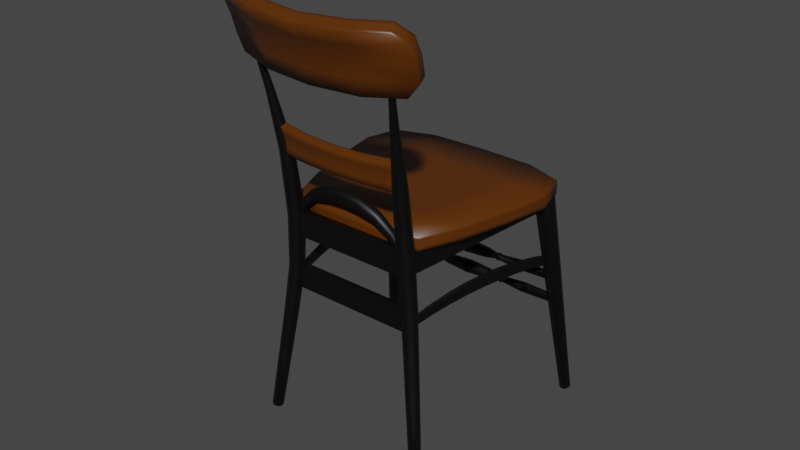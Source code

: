 # Source: CaffeChair.blend  (saved by Blender 2.91.10; exported with 4.5.12 LTS)
import bpy
from mathutils import Matrix  # noqa: F401  (used for matrix-valued properties, if any)

bpy.ops.wm.read_factory_settings(use_empty=True)
scene = bpy.context.scene
scene.name = 'Scene'

# ---- collections
col_chair = bpy.data.collections.new('Chair'); scene.collection.children.link(col_chair)

# ---- materials (node trees are filled in below, after node groups)
mat_wood = bpy.data.materials.new('Wood')
mat_wood.alpha_threshold = 0.0
mat_wood.use_transparent_shadow = False
mat_wood.line_color = (0.0, 0.0, 0.0, 1.0)
mat_black = bpy.data.materials.new('Black')
mat_black.use_transparent_shadow = False

# ---- node groups
ng_auto_smooth = bpy.data.node_groups.new('Auto Smooth', 'GeometryNodeTree')
_s = ng_auto_smooth.interface.new_socket(name='Geometry', in_out='OUTPUT', socket_type='NodeSocketGeometry')
_s = ng_auto_smooth.interface.new_socket(name='Geometry', in_out='INPUT', socket_type='NodeSocketGeometry')
_s = ng_auto_smooth.interface.new_socket(name='Angle', in_out='INPUT', socket_type='NodeSocketFloat')
_s.subtype = 'ANGLE'
_s.min_value = 0.0
_s.max_value = 3.142
ng_auto_smooth.is_modifier = True
_N = ng_auto_smooth.nodes; _L = ng_auto_smooth.links
n0 = _N.new('NodeGroupOutput'); n0.name = 'Group Output'; n0.location = (480, -100)
n1 = _N.new('NodeGroupInput'); n1.name = 'Group Input'; n1.location = (-420, -300)
n2 = _N.new('NodeGroupInput'); n2.name = 'Group Input.001'; n2.location = (-60, -100)
n3 = _N.new('GeometryNodeSetShadeSmooth'); n3.name = 'Set Shade Smooth'; n3.location = (120, -100)
n3.domain = 'EDGE'
n4 = _N.new('GeometryNodeSetShadeSmooth'); n4.name = 'Set Shade Smooth.001'; n4.location = (300, -100)
n5 = _N.new('GeometryNodeInputMeshEdgeAngle'); n5.name = 'Edge Angle'; n5.location = (-420, -220)
n6 = _N.new('GeometryNodeInputEdgeSmooth'); n6.name = 'Is Edge Smooth'; n6.location = (-60, -160)
n7 = _N.new('GeometryNodeInputShadeSmooth'); n7.name = 'Is Face Smooth'; n7.location = (-240, -340)
n8 = _N.new('FunctionNodeBooleanMath'); n8.name = 'Boolean Math'; n8.location = (-60, -220)
n9 = _N.new('FunctionNodeCompare'); n9.name = 'Compare'; n9.location = (-240, -180)
n9.operation = 'LESS_EQUAL'
_L.new(n5.outputs[0], n9.inputs[0])
_L.new(n4.outputs[0], n0.inputs[0])
_L.new(n1.outputs[1], n9.inputs[1])
_L.new(n9.outputs[0], n8.inputs[0])
_L.new(n7.outputs[0], n8.inputs[1])
_L.new(n2.outputs[0], n3.inputs[0])
_L.new(n6.outputs[0], n3.inputs[1])
_L.new(n3.outputs[0], n4.inputs[0])
_L.new(n8.outputs[0], n3.inputs[2])
n0.is_active_output = True

# ---- material node trees
mat_wood.use_nodes = True; mat_wood.node_tree.nodes.clear()
_N = mat_wood.node_tree.nodes; _L = mat_wood.node_tree.links
n0 = _N.new('ShaderNodeOutputMaterial'); n0.name = 'Material Output'; n0.location = (300, 300)
n1 = _N.new('ShaderNodeBsdfPrincipled'); n1.name = 'Principled BSDF'; n1.location = (10, 300)
n1.distribution = 'GGX'
n1.subsurface_method = 'BURLEY'
n1.inputs[0].default_value = (0.09995, 0.02742, 0.0, 1.0)
n1.inputs[2].default_value = 0.4
n1.inputs[3].default_value = 1.45
n1.inputs[27].default_value = (0.0, 0.0, 0.0, 1.0)
n1.inputs[28].default_value = 1.0
_L.new(n1.outputs[0], n0.inputs[0])
n0.is_active_output = True
mat_black.use_nodes = True; mat_black.node_tree.nodes.clear()
_N = mat_black.node_tree.nodes; _L = mat_black.node_tree.links
n0 = _N.new('ShaderNodeBsdfPrincipled'); n0.name = 'Principled BSDF'; n0.location = (10, 300)
n0.distribution = 'GGX'
n0.subsurface_method = 'BURLEY'
n0.inputs[0].default_value = (0.0, 0.0, 0.0, 1.0)
n0.inputs[3].default_value = 1.45
n0.inputs[27].default_value = (0.0, 0.0, 0.0, 1.0)
n0.inputs[28].default_value = 1.0
n1 = _N.new('ShaderNodeOutputMaterial'); n1.name = 'Material Output'; n1.location = (300, 300)
_L.new(n0.outputs[0], n1.inputs[0])
n1.is_active_output = True

# ---- world
world_world = bpy.data.worlds.new('World'); scene.world = world_world
world_world.use_nodes = True; world_world.node_tree.nodes.clear()
_N = world_world.node_tree.nodes; _L = world_world.node_tree.links
n0 = _N.new('ShaderNodeOutputWorld'); n0.name = 'World Output'; n0.location = (300, 300)
n1 = _N.new('ShaderNodeBackground'); n1.name = 'Background'; n1.location = (10, 300)
n1.inputs[0].default_value = (0.05088, 0.05088, 0.05088, 1.0)
_L.new(n1.outputs[0], n0.inputs[0])
n0.is_active_output = True
world_world.color = (0.05088, 0.05088, 0.05088)
world_world.use_sun_shadow = False
world_world.sun_shadow_jitter_overblur = 0.0

# ---- meshes
me_cube_002 = bpy.data.meshes.new('Cube.002')
me_cube_002.from_pydata([(-0.7529, -1.0, -0.06992), (-0.7529, -1.0, 0.06992), (-1.249, 1.0, -0.06992), (-1.249, 1.0, 0.06992), (0.7529, -1.0, -0.06992), (0.7529, -1.0, 0.06992), (1.249, 1.0, -0.06992), (1.249, 1.0, 0.06992)], [], [(0, 1, 3, 2), (2, 3, 7, 6), (6, 7, 5, 4), (4, 5, 1, 0), (2, 6, 4, 0), (7, 3, 1, 5)])
me_cube_002.polygons.foreach_set('use_smooth', [True] * 6)
_k = {(0, 2): 1.0, (0, 1): 0.44706, (1, 3): 1.0, (2, 3): 0.31765, (2, 6): 1.0, (3, 7): 1.0, (6, 7): 0.31765, (4, 6): 1.0, (5, 7): 1.0, (4, 5): 0.44706, (0, 4): 1.0, (1, 5): 1.0}
me_cube_002.attributes.new('crease_edge', 'FLOAT', 'EDGE').data.foreach_set('value', [_k.get((min(e.vertices), max(e.vertices)), 0.0) for e in me_cube_002.edges])
_uv = me_cube_002.uv_layers.new(name='UVMap')
_uv.uv.foreach_set('vector', [0.375, 0.0, 0.625, 0.0, 0.625, 0.25, 0.375, 0.25, 0.375, 0.25, 0.625, 0.25, 0.625, 0.5, 0.375, 0.5, 0.375, 0.5, 0.625, 0.5, 0.625, 0.75, 0.375, 0.75, 0.375, 0.75, 0.625, 0.75, 0.625, 1.0, 0.375, 1.0, 0.125, 0.5, 0.375, 0.5, 0.375, 0.75, 0.125, 0.75, 0.625, 0.5, 0.875, 0.5, 0.875, 0.75, 0.625, 0.75])
me_cube_002.materials.append(mat_wood)
me_cube_002.use_remesh_fix_poles = True
me_cube_002.use_remesh_preserve_attributes = False
me_cube_002.use_mirror_vertex_groups = False
me_cube_002.update()
me_cylinder = bpy.data.meshes.new('Cylinder')
me_cylinder.from_pydata([(-1.123e-07, 0.05762, -1.169), (-1.066e-07, 0.1057, 1.169), (0.04075, 0.04075, -1.169), (0.07476, 0.07476, 1.169), (0.05762, 1.113e-09, -1.169), (0.1057, 2.042e-09, 1.169), (0.04075, -0.04075, -1.169), (0.07476, -0.07476, 1.169), (-1.174e-07, -0.05762, -1.169), (-1.158e-07, -0.1057, 1.169), (-0.04075, -0.04075, -1.169), (-0.07476, -0.07476, 1.169), (-0.05762, 4.319e-09, -1.169), (-0.1057, 7.924e-09, 1.169), (-0.04075, 0.04075, -1.169), (-0.07476, 0.07476, 1.169)], [], [(0, 1, 3, 2), (2, 3, 5, 4), (4, 5, 7, 6), (6, 7, 9, 8), (8, 9, 11, 10), (10, 11, 13, 12), (12, 13, 15, 14), (14, 15, 1, 0), (0, 2, 4, 6, 8, 10, 12, 14)])
me_cylinder.polygons.foreach_set('use_smooth', [True] * 9)
_uv = me_cylinder.uv_layers.new(name='UVMap')
_uv.uv.foreach_set('vector', [1.0, 0.5, 1.0, 1.0, 0.875, 1.0, 0.875, 0.5, 0.875, 0.5, 0.875, 1.0, 0.75, 1.0, 0.75, 0.5, 0.75, 0.5, 0.75, 1.0, 0.625, 1.0, 0.625, 0.5, 0.625, 0.5, 0.625, 1.0, 0.5, 1.0, 0.5, 0.5, 0.5, 0.5, 0.5, 1.0, 0.375, 1.0, 0.375, 0.5, 0.375, 0.5, 0.375, 1.0, 0.25, 1.0, 0.25, 0.5, 0.25, 0.5, 0.25, 1.0, 0.125, 1.0, 0.125, 0.5, 0.125, 0.5, 0.125, 1.0, 0.0, 1.0, 0.0, 0.5, 0.75, 0.49, 0.9197, 0.4197, 0.99, 0.25, 0.9197, 0.08029, 0.75, 0.01, 0.5803, 0.08029, 0.51, 0.25, 0.5803, 0.4197])
me_cylinder.materials.append(mat_black)
me_cylinder.use_remesh_fix_poles = True
me_cylinder.use_remesh_preserve_attributes = False
me_cylinder.use_mirror_vertex_groups = False
me_cylinder.update()
me_cylinder_001 = bpy.data.meshes.new('Cylinder.001')
me_cylinder_001.from_pydata([(-0.8699, 0.05084, -1.942e-08), (-3.725e-08, 0.08454, 1.277e-08), (-0.8699, 0.03595, -0.03127), (4.47e-08, 0.05978, -0.052), (-0.8699, 5.96e-08, -0.04423), (4.103e-08, 7.365e-08, -0.07355), (-0.8699, -0.03595, -0.03127), (4.098e-08, -0.05978, -0.052), (-0.8699, -0.05084, -1.555e-08), (-3.725e-08, -0.08454, 1.92e-08), (-0.8699, -0.03595, 0.03127), (-1.155e-07, -0.05978, 0.052), (-0.8699, 1.788e-07, 0.04423), (-1.505e-07, 7.835e-08, 0.07355), (-0.8699, 0.03595, 0.03127), (-1.118e-07, 0.05978, 0.052), (-0.2173, 0.06328, 1.525e-09), (-0.2173, 0.04475, -0.03893), (-0.2173, 8.941e-08, -0.05505), (-0.2173, -0.04475, -0.03893), (-0.2173, -0.06328, 6.337e-09), (-0.2173, -0.04475, 0.03893), (-0.2173, 8.941e-08, 0.05505), (-0.2173, 0.04475, 0.03893), (-0.3266, 0.02533, -0.02204), (-0.3266, 5.96e-08, -0.03117), (-0.3266, -0.02533, -0.02204), (-0.3266, -0.03583, 1.463e-09), (-0.3266, -0.02533, 0.02204), (-0.3266, 5.96e-08, 0.03117), (-0.3266, 0.02533, 0.02204), (-0.3266, 0.03583, -1.261e-09), (-0.3492, 0.03688, -0.03208), (-0.3703, 0.02634, -0.02291), (-0.3492, 5.96e-08, -0.04537), (-0.3703, 2.98e-08, -0.0324), (-0.3492, -0.03688, -0.03208), (-0.3703, -0.02634, -0.02291), (-0.3492, -0.05215, -1.199e-09), (-0.3703, -0.03725, -2.962e-09), (-0.3492, -0.03688, 0.03208), (-0.3703, -0.02634, 0.02291), (-0.3492, 5.96e-08, 0.04537), (-0.3703, 5.96e-08, 0.0324), (-0.3492, 0.03688, 0.03208), (-0.3703, 0.02634, 0.02291), (-0.3703, 0.03725, -5.795e-09), (-0.3492, 0.05215, -5.165e-09), (-0.5805, 0.04425, -0.0385), (-0.5805, 5.96e-08, -0.05444), (-0.5805, -0.04425, -0.0385), (-0.5805, -0.06258, -6.692e-09), (-0.5805, -0.04425, 0.0385), (-0.5805, 5.96e-08, 0.05444), (-0.5805, 0.04425, 0.0385), (-0.5805, 0.06258, -1.145e-08)], [], [(16, 1, 3, 17), (17, 3, 5, 18), (18, 5, 7, 19), (19, 7, 9, 20), (20, 9, 11, 21), (21, 11, 13, 22), (22, 13, 15, 23), (23, 15, 1, 16), (30, 23, 16, 31), (29, 22, 23, 30), (28, 21, 22, 29), (27, 20, 21, 28), (26, 19, 20, 27), (25, 18, 19, 26), (24, 17, 18, 25), (31, 16, 17, 24), (47, 31, 24, 32), (32, 24, 25, 34), (34, 25, 26, 36), (36, 26, 27, 38), (38, 27, 28, 40), (40, 28, 29, 42), (42, 29, 30, 44), (44, 30, 31, 47), (12, 53, 54, 14), (54, 45, 46, 55), (45, 44, 47, 46), (10, 52, 53, 12), (53, 43, 45, 54), (43, 42, 44, 45), (8, 51, 52, 10), (52, 41, 43, 53), (41, 40, 42, 43), (6, 50, 51, 8), (51, 39, 41, 52), (39, 38, 40, 41), (4, 49, 50, 6), (50, 37, 39, 51), (37, 36, 38, 39), (2, 48, 49, 4), (49, 35, 37, 50), (35, 34, 36, 37), (0, 55, 48, 2), (48, 33, 35, 49), (33, 32, 34, 35), (55, 46, 33, 48), (46, 47, 32, 33), (14, 54, 55, 0)])
me_cylinder_001.polygons.foreach_set('use_smooth', [True] * 48)
_uv = me_cylinder_001.uv_layers.new(name='UVMap')
_uv.uv.foreach_set('vector', [1.0, 0.8843, 1.0, 1.0, 0.875, 1.0, 0.875, 0.8843, 0.875, 0.8843, 0.875, 1.0, 0.75, 1.0, 0.75, 0.8843, 0.75, 0.8843, 0.75, 1.0, 0.625, 1.0, 0.625, 0.8843, 0.625, 0.8843, 0.625, 1.0, 0.5, 1.0, 0.5, 0.8843, 0.5, 0.8843, 0.5, 1.0, 0.375, 1.0, 0.375, 0.8843, 0.375, 0.8843, 0.375, 1.0, 0.25, 1.0, 0.25, 0.8843, 0.25, 0.8843, 0.25, 1.0, 0.125, 1.0, 0.125, 0.8843, 0.125, 0.8843, 0.125, 1.0, 0.0, 1.0, 0.0, 0.8843, 0.125, 0.7847, 0.125, 0.8843, 0.0, 0.8843, 0.0, 0.7847, 0.25, 0.7847, 0.25, 0.8843, 0.125, 0.8843, 0.125, 0.7847, 0.375, 0.7847, 0.375, 0.8843, 0.25, 0.8843, 0.25, 0.7847, 0.5, 0.7847, 0.5, 0.8843, 0.375, 0.8843, 0.375, 0.7847, 0.625, 0.7847, 0.625, 0.8843, 0.5, 0.8843, 0.5, 0.7847, 0.75, 0.7847, 0.75, 0.8843, 0.625, 0.8843, 0.625, 0.7847, 0.875, 0.7847, 0.875, 0.8843, 0.75, 0.8843, 0.75, 0.7847, 1.0, 0.7847, 1.0, 0.8843, 0.875, 0.8843, 0.875, 0.7847, 1.0, 0.7135, 1.0, 0.7847, 0.875, 0.7847, 0.875, 0.7135, 0.875, 0.7135, 0.875, 0.7847, 0.75, 0.7847, 0.75, 0.7135, 0.75, 0.7135, 0.75, 0.7847, 0.625, 0.7847, 0.625, 0.7135, 0.625, 0.7135, 0.625, 0.7847, 0.5, 0.7847, 0.5, 0.7135, 0.5, 0.7135, 0.5, 0.7847, 0.375, 0.7847, 0.375, 0.7135, 0.375, 0.7135, 0.375, 0.7847, 0.25, 0.7847, 0.25, 0.7135, 0.25, 0.7135, 0.25, 0.7847, 0.125, 0.7847, 0.125, 0.7135, 0.125, 0.7135, 0.125, 0.7847, 0.0, 0.7847, 0.0, 0.7135, 0.25, 0.5, 0.25, 0.6103, 0.125, 0.6103, 0.125, 0.5, 0.125, 0.6103, 0.125, 0.6423, 0.0, 0.6423, 0.0, 0.6103, 0.125, 0.6423, 0.125, 0.7135, 0.0, 0.7135, 0.0, 0.6423, 0.375, 0.5, 0.375, 0.6103, 0.25, 0.6103, 0.25, 0.5, 0.25, 0.6103, 0.25, 0.6423, 0.125, 0.6423, 0.125, 0.6103, 0.25, 0.6423, 0.25, 0.7135, 0.125, 0.7135, 0.125, 0.6423, 0.5, 0.5, 0.5, 0.6103, 0.375, 0.6103, 0.375, 0.5, 0.375, 0.6103, 0.375, 0.6423, 0.25, 0.6423, 0.25, 0.6103, 0.375, 0.6423, 0.375, 0.7135, 0.25, 0.7135, 0.25, 0.6423, 0.625, 0.5, 0.625, 0.6103, 0.5, 0.6103, 0.5, 0.5, 0.5, 0.6103, 0.5, 0.6423, 0.375, 0.6423, 0.375, 0.6103, 0.5, 0.6423, 0.5, 0.7135, 0.375, 0.7135, 0.375, 0.6423, 0.75, 0.5, 0.75, 0.6103, 0.625, 0.6103, 0.625, 0.5, 0.625, 0.6103, 0.625, 0.6423, 0.5, 0.6423, 0.5, 0.6103, 0.625, 0.6423, 0.625, 0.7135, 0.5, 0.7135, 0.5, 0.6423, 0.875, 0.5, 0.875, 0.6103, 0.75, 0.6103, 0.75, 0.5, 0.75, 0.6103, 0.75, 0.6423, 0.625, 0.6423, 0.625, 0.6103, 0.75, 0.6423, 0.75, 0.7135, 0.625, 0.7135, 0.625, 0.6423, 1.0, 0.5, 1.0, 0.6103, 0.875, 0.6103, 0.875, 0.5, 0.875, 0.6103, 0.875, 0.6423, 0.75, 0.6423, 0.75, 0.6103, 0.875, 0.6423, 0.875, 0.7135, 0.75, 0.7135, 0.75, 0.6423, 1.0, 0.6103, 1.0, 0.6423, 0.875, 0.6423, 0.875, 0.6103, 1.0, 0.6423, 1.0, 0.7135, 0.875, 0.7135, 0.875, 0.6423, 0.125, 0.5, 0.125, 0.6103, 0.0, 0.6103, 0.0, 0.5])
me_cylinder_001.materials.append(mat_black)
me_cylinder_001.use_remesh_fix_poles = True
me_cylinder_001.use_remesh_preserve_attributes = False
me_cylinder_001.use_mirror_vertex_groups = False
me_cylinder_001.update()
me_cube_003 = bpy.data.meshes.new('Cube.003')
me_cube_003.from_pydata([(-1.028, -0.06305, -0.3191), (-1.028, -0.06305, 0.3191), (-1.028, 0.06305, -0.3191), (-1.028, 0.06305, 0.3191), (1.028, -0.06305, -0.3191), (1.028, -0.06305, 0.3191), (1.028, 0.06305, -0.3191), (1.028, 0.06305, 0.3191)], [], [(0, 1, 3, 2), (2, 3, 7, 6), (6, 7, 5, 4), (4, 5, 1, 0), (2, 6, 4, 0), (7, 3, 1, 5)])
me_cube_003.polygons.foreach_set('use_smooth', [True] * 6)
_k = {(0, 2): 0.39608, (0, 1): 1.0, (1, 3): 0.39608, (2, 3): 1.0, (2, 6): 1.0, (3, 7): 1.0, (6, 7): 1.0, (4, 6): 0.39608, (5, 7): 0.39608, (4, 5): 1.0, (0, 4): 1.0, (1, 5): 1.0}
me_cube_003.attributes.new('crease_edge', 'FLOAT', 'EDGE').data.foreach_set('value', [_k.get((min(e.vertices), max(e.vertices)), 0.0) for e in me_cube_003.edges])
_uv = me_cube_003.uv_layers.new(name='UVMap')
_uv.uv.foreach_set('vector', [0.375, 0.0, 0.625, 0.0, 0.625, 0.25, 0.375, 0.25, 0.375, 0.25, 0.625, 0.25, 0.625, 0.5, 0.375, 0.5, 0.375, 0.5, 0.625, 0.5, 0.625, 0.75, 0.375, 0.75, 0.375, 0.75, 0.625, 0.75, 0.625, 1.0, 0.375, 1.0, 0.125, 0.5, 0.375, 0.5, 0.375, 0.75, 0.125, 0.75, 0.625, 0.5, 0.875, 0.5, 0.875, 0.75, 0.625, 0.75])
me_cube_003.materials.append(mat_wood)
me_cube_003.use_remesh_fix_poles = True
me_cube_003.use_remesh_preserve_attributes = False
me_cube_003.use_mirror_vertex_groups = False
me_cube_003.update()
me_cylinder_002 = bpy.data.meshes.new('Cylinder.002')
me_cylinder_002.from_pydata([(-1.112e-07, 0.05762, -1.169), (-2.359e-07, 0.095, 2.679), (0.04075, 0.04075, -1.169), (0.02019, 0.08664, 2.679), (0.05762, 1.649e-09, -1.169), (0.02855, 0.06645, 2.679), (0.04075, -0.04075, -1.169), (0.02019, 0.04626, 2.679), (-1.186e-07, -0.05762, -1.169), (-2.404e-07, 0.0379, 2.679), (-0.04075, -0.04075, -1.169), (-0.02019, 0.04626, 2.679), (-0.05762, 3.782e-09, -1.169), (-0.02855, 0.06645, 2.679), (-0.04075, 0.04075, -1.169), (-0.02019, 0.08664, 2.679), (-1.199e-07, 0.06449, -0.6196), (-1.287e-07, 0.07137, -0.06986), (-1.375e-07, 0.07824, 0.4799), (-1.462e-07, 0.08511, 1.03), (-1.773e-07, 0.09322, 1.733), (-2.187e-07, 0.09548, 2.341), (0.02833, 0.08375, 2.341), (0.04972, 0.07263, 1.733), (0.06018, 0.06018, 1.03), (0.05532, 0.05532, 0.4799), (0.05046, 0.05046, -0.06986), (0.0456, 0.0456, -0.6196), (0.04006, 0.05542, 2.341), (0.07034, 0.02289, 1.733), (0.08511, -5.832e-08, 1.03), (0.07824, -4.333e-08, 0.4799), (0.07137, -2.834e-08, -0.06986), (0.06449, -1.334e-08, -0.6196), (0.02832, 0.0271, 2.341), (0.04978, -0.02693, 1.732), (0.06018, -0.06018, 1.03), (0.05532, -0.05532, 0.4799), (0.05046, -0.05046, -0.06986), (0.0456, -0.0456, -0.6196), (-2.245e-07, 0.01537, 2.341), (-1.864e-07, -0.04757, 1.732), (-1.571e-07, -0.08511, 1.03), (-1.475e-07, -0.07824, 0.4799), (-1.379e-07, -0.07137, -0.06986), (-1.282e-07, -0.06449, -0.6196), (-0.02832, 0.0271, 2.341), (-0.04978, -0.02693, 1.732), (-0.06018, -0.06018, 1.03), (-0.05532, -0.05532, 0.4799), (-0.05046, -0.05046, -0.06986), (-0.0456, -0.0456, -0.6196), (-0.04006, 0.05542, 2.341), (-0.07034, 0.02289, 1.733), (-0.08511, -5.517e-08, 1.03), (-0.07824, -4.043e-08, 0.4799), (-0.07137, -2.57e-08, -0.06986), (-0.06449, -1.096e-08, -0.6196), (-0.02833, 0.08375, 2.341), (-0.04972, 0.07263, 1.733), (-0.06018, 0.06018, 1.03), (-0.05532, 0.05532, 0.4799), (-0.05046, 0.05046, -0.06986), (-0.0456, 0.0456, -0.6196)], [], [(21, 1, 3, 22), (22, 3, 5, 28), (28, 5, 7, 34), (34, 7, 9, 40), (40, 9, 11, 46), (46, 11, 13, 52), (52, 13, 15, 58), (58, 15, 1, 21), (0, 2, 4, 6, 8, 10, 12, 14), (14, 63, 16, 0), (63, 62, 17, 16), (62, 61, 18, 17), (61, 60, 19, 18), (60, 59, 20, 19), (59, 58, 21, 20), (12, 57, 63, 14), (57, 56, 62, 63), (56, 55, 61, 62), (55, 54, 60, 61), (54, 53, 59, 60), (53, 52, 58, 59), (10, 51, 57, 12), (51, 50, 56, 57), (50, 49, 55, 56), (49, 48, 54, 55), (48, 47, 53, 54), (47, 46, 52, 53), (8, 45, 51, 10), (45, 44, 50, 51), (44, 43, 49, 50), (43, 42, 48, 49), (42, 41, 47, 48), (41, 40, 46, 47), (6, 39, 45, 8), (39, 38, 44, 45), (38, 37, 43, 44), (37, 36, 42, 43), (36, 35, 41, 42), (35, 34, 40, 41), (4, 33, 39, 6), (33, 32, 38, 39), (32, 31, 37, 38), (31, 30, 36, 37), (30, 29, 35, 36), (29, 28, 34, 35), (2, 27, 33, 4), (27, 26, 32, 33), (26, 25, 31, 32), (25, 24, 30, 31), (24, 23, 29, 30), (23, 22, 28, 29), (0, 16, 27, 2), (16, 17, 26, 27), (17, 18, 25, 26), (18, 19, 24, 25), (19, 20, 23, 24), (20, 21, 22, 23)])
me_cylinder_002.polygons.foreach_set('use_smooth', [True] * 57)
_uv = me_cylinder_002.uv_layers.new(name='UVMap')
_uv.uv.foreach_set('vector', [1.0, 0.9286, 1.0, 1.0, 0.875, 1.0, 0.875, 0.9286, 0.875, 0.9286, 0.875, 1.0, 0.75, 1.0, 0.75, 0.9286, 0.75, 0.9286, 0.75, 1.0, 0.625, 1.0, 0.625, 0.9286, 0.625, 0.9286, 0.625, 1.0, 0.5, 1.0, 0.5, 0.9286, 0.5, 0.9286, 0.5, 1.0, 0.375, 1.0, 0.375, 0.9286, 0.375, 0.9286, 0.375, 1.0, 0.25, 1.0, 0.25, 0.9286, 0.25, 0.9286, 0.25, 1.0, 0.125, 1.0, 0.125, 0.9286, 0.125, 0.9286, 0.125, 1.0, 0.0, 1.0, 0.0, 0.9286, 0.75, 0.49, 0.9197, 0.4197, 0.99, 0.25, 0.9197, 0.08029, 0.75, 0.01, 0.5803, 0.08029, 0.51, 0.25, 0.5803, 0.4197, 0.125, 0.5, 0.125, 0.5714, 0.0, 0.5714, 0.0, 0.5, 0.125, 0.5714, 0.125, 0.6429, 0.0, 0.6429, 0.0, 0.5714, 0.125, 0.6429, 0.125, 0.7143, 0.0, 0.7143, 0.0, 0.6429, 0.125, 0.7143, 0.125, 0.7857, 0.0, 0.7857, 0.0, 0.7143, 0.125, 0.7857, 0.125, 0.8571, 0.0, 0.8571, 0.0, 0.7857, 0.125, 0.8571, 0.125, 0.9286, 0.0, 0.9286, 0.0, 0.8571, 0.25, 0.5, 0.25, 0.5714, 0.125, 0.5714, 0.125, 0.5, 0.25, 0.5714, 0.25, 0.6429, 0.125, 0.6429, 0.125, 0.5714, 0.25, 0.6429, 0.25, 0.7143, 0.125, 0.7143, 0.125, 0.6429, 0.25, 0.7143, 0.25, 0.7857, 0.125, 0.7857, 0.125, 0.7143, 0.25, 0.7857, 0.25, 0.8571, 0.125, 0.8571, 0.125, 0.7857, 0.25, 0.8571, 0.25, 0.9286, 0.125, 0.9286, 0.125, 0.8571, 0.375, 0.5, 0.375, 0.5714, 0.25, 0.5714, 0.25, 0.5, 0.375, 0.5714, 0.375, 0.6429, 0.25, 0.6429, 0.25, 0.5714, 0.375, 0.6429, 0.375, 0.7143, 0.25, 0.7143, 0.25, 0.6429, 0.375, 0.7143, 0.375, 0.7857, 0.25, 0.7857, 0.25, 0.7143, 0.375, 0.7857, 0.375, 0.8571, 0.25, 0.8571, 0.25, 0.7857, 0.375, 0.8571, 0.375, 0.9286, 0.25, 0.9286, 0.25, 0.8571, 0.5, 0.5, 0.5, 0.5714, 0.375, 0.5714, 0.375, 0.5, 0.5, 0.5714, 0.5, 0.6429, 0.375, 0.6429, 0.375, 0.5714, 0.5, 0.6429, 0.5, 0.7143, 0.375, 0.7143, 0.375, 0.6429, 0.5, 0.7143, 0.5, 0.7857, 0.375, 0.7857, 0.375, 0.7143, 0.5, 0.7857, 0.5, 0.8571, 0.375, 0.8571, 0.375, 0.7857, 0.5, 0.8571, 0.5, 0.9286, 0.375, 0.9286, 0.375, 0.8571, 0.625, 0.5, 0.625, 0.5714, 0.5, 0.5714, 0.5, 0.5, 0.625, 0.5714, 0.625, 0.6429, 0.5, 0.6429, 0.5, 0.5714, 0.625, 0.6429, 0.625, 0.7143, 0.5, 0.7143, 0.5, 0.6429, 0.625, 0.7143, 0.625, 0.7857, 0.5, 0.7857, 0.5, 0.7143, 0.625, 0.7857, 0.625, 0.8571, 0.5, 0.8571, 0.5, 0.7857, 0.625, 0.8571, 0.625, 0.9286, 0.5, 0.9286, 0.5, 0.8571, 0.75, 0.5, 0.75, 0.5714, 0.625, 0.5714, 0.625, 0.5, 0.75, 0.5714, 0.75, 0.6429, 0.625, 0.6429, 0.625, 0.5714, 0.75, 0.6429, 0.75, 0.7143, 0.625, 0.7143, 0.625, 0.6429, 0.75, 0.7143, 0.75, 0.7857, 0.625, 0.7857, 0.625, 0.7143, 0.75, 0.7857, 0.75, 0.8571, 0.625, 0.8571, 0.625, 0.7857, 0.75, 0.8571, 0.75, 0.9286, 0.625, 0.9286, 0.625, 0.8571, 0.875, 0.5, 0.875, 0.5714, 0.75, 0.5714, 0.75, 0.5, 0.875, 0.5714, 0.875, 0.6429, 0.75, 0.6429, 0.75, 0.5714, 0.875, 0.6429, 0.875, 0.7143, 0.75, 0.7143, 0.75, 0.6429, 0.875, 0.7143, 0.875, 0.7857, 0.75, 0.7857, 0.75, 0.7143, 0.875, 0.7857, 0.875, 0.8571, 0.75, 0.8571, 0.75, 0.7857, 0.875, 0.8571, 0.875, 0.9286, 0.75, 0.9286, 0.75, 0.8571, 1.0, 0.5, 1.0, 0.5714, 0.875, 0.5714, 0.875, 0.5, 1.0, 0.5714, 1.0, 0.6429, 0.875, 0.6429, 0.875, 0.5714, 1.0, 0.6429, 1.0, 0.7143, 0.875, 0.7143, 0.875, 0.6429, 1.0, 0.7143, 1.0, 0.7857, 0.875, 0.7857, 0.875, 0.7143, 1.0, 0.7857, 1.0, 0.8571, 0.875, 0.8571, 0.875, 0.7857, 1.0, 0.8571, 1.0, 0.9286, 0.875, 0.9286, 0.875, 0.8571])
me_cylinder_002.materials.append(mat_black)
me_cylinder_002.use_remesh_fix_poles = True
me_cylinder_002.use_remesh_preserve_attributes = False
me_cylinder_002.use_mirror_vertex_groups = False
me_cylinder_002.update()
me_cube_004 = bpy.data.meshes.new('Cube.004')
me_cube_004.from_pydata([(-0.6484, -0.03247, -0.1344), (-0.6484, -0.03247, 0.1344), (-0.6484, 0.03247, -0.1344), (-0.6484, 0.03247, 0.1344), (0.6484, -0.03247, -0.1344), (0.6484, -0.03247, 0.1344), (0.6484, 0.03247, -0.1344), (0.6484, 0.03247, 0.1344)], [], [(2, 3, 7, 6), (4, 5, 1, 0), (2, 6, 4, 0), (7, 3, 1, 5)])
me_cube_004.polygons.foreach_set('use_smooth', [True] * 4)
_k = {(0, 2): 0.39608, (0, 1): 1.0, (1, 3): 0.39608, (2, 3): 1.0, (2, 6): 1.0, (3, 7): 1.0, (6, 7): 1.0, (4, 6): 0.39608, (5, 7): 0.39608, (4, 5): 1.0, (0, 4): 1.0, (1, 5): 1.0}
me_cube_004.attributes.new('crease_edge', 'FLOAT', 'EDGE').data.foreach_set('value', [_k.get((min(e.vertices), max(e.vertices)), 0.0) for e in me_cube_004.edges])
_uv = me_cube_004.uv_layers.new(name='UVMap')
_uv.uv.foreach_set('vector', [0.375, 0.25, 0.625, 0.25, 0.625, 0.5, 0.375, 0.5, 0.375, 0.75, 0.625, 0.75, 0.625, 1.0, 0.375, 1.0, 0.125, 0.5, 0.375, 0.5, 0.375, 0.75, 0.125, 0.75, 0.625, 0.5, 0.875, 0.5, 0.875, 0.75, 0.625, 0.75])
me_cube_004.materials.append(mat_wood)
me_cube_004.use_remesh_fix_poles = True
me_cube_004.use_remesh_preserve_attributes = False
me_cube_004.use_mirror_vertex_groups = False
me_cube_004.update()
me_cube_008 = bpy.data.meshes.new('Cube.008')
me_cube_008.from_pydata([(0.7714, -0.03541, -0.03541), (0.7714, -0.03541, 0.03541), (0.7714, 0.03541, -0.03541), (0.7714, 0.03541, 0.03541), (-0.7714, -0.03541, -0.03541), (-0.7714, -0.03541, 0.03541), (-0.7714, 0.03541, -0.03541), (-0.7714, 0.03541, 0.03541), (0.0, 0.0889, -0.0889), (0.0, 0.0889, 0.0889), (0.0, -0.0889, -0.0889), (0.0, -0.0889, 0.0889)], [], [(8, 9, 3, 2), (3, 9, 11, 1), (8, 2, 0, 10), (0, 1, 11, 10), (8, 6, 7, 9), (7, 5, 11, 9), (8, 10, 4, 6), (4, 10, 11, 5)])
me_cube_008.polygons.foreach_set('use_smooth', [True] * 8)
_k = {(2, 3): 1.0, (0, 2): 1.0, (1, 3): 1.0, (0, 1): 1.0, (6, 7): 1.0, (4, 6): 1.0, (5, 7): 1.0, (4, 5): 1.0}
me_cube_008.attributes.new('crease_edge', 'FLOAT', 'EDGE').data.foreach_set('value', [_k.get((min(e.vertices), max(e.vertices)), 0.0) for e in me_cube_008.edges])
_uv = me_cube_008.uv_layers.new(name='UVMap')
_uv.uv.foreach_set('vector', [0.375, 0.375, 0.625, 0.375, 0.625, 0.5, 0.375, 0.5, 0.625, 0.5, 0.75, 0.5, 0.75, 0.75, 0.625, 0.75, 0.25, 0.5, 0.375, 0.5, 0.375, 0.75, 0.25, 0.75, 0.375, 0.75, 0.625, 0.75, 0.625, 0.875, 0.375, 0.875, 0.375, 0.375, 0.375, 0.5, 0.625, 0.5, 0.625, 0.375, 0.625, 0.5, 0.625, 0.75, 0.75, 0.75, 0.75, 0.5, 0.25, 0.5, 0.25, 0.75, 0.375, 0.75, 0.375, 0.5, 0.375, 0.75, 0.375, 0.875, 0.625, 0.875, 0.625, 0.75])
me_cube_008.materials.append(mat_black)
me_cube_008.use_remesh_fix_poles = True
me_cube_008.use_remesh_preserve_attributes = False
me_cube_008.use_mirror_vertex_groups = False
me_cube_008.update()
me_cube_009 = bpy.data.meshes.new('Cube.009')
me_cube_009.from_pydata([(-0.02409, -0.8369, -0.1143), (-0.02409, -0.8369, 0.1143), (-0.02409, 0.8369, -0.1143), (-0.02409, 0.8369, 0.1143), (0.02409, -0.8369, -0.1143), (0.02409, -0.8369, 0.1143), (0.02409, 0.8369, -0.1143), (0.02409, 0.8369, 0.1143)], [], [(0, 1, 3, 2), (2, 3, 7, 6), (6, 7, 5, 4), (4, 5, 1, 0), (2, 6, 4, 0), (7, 3, 1, 5)])
_uv = me_cube_009.uv_layers.new(name='UVMap')
_uv.uv.foreach_set('vector', [0.375, 0.0, 0.625, 0.0, 0.625, 0.25, 0.375, 0.25, 0.375, 0.25, 0.625, 0.25, 0.625, 0.5, 0.375, 0.5, 0.375, 0.5, 0.625, 0.5, 0.625, 0.75, 0.375, 0.75, 0.375, 0.75, 0.625, 0.75, 0.625, 1.0, 0.375, 1.0, 0.125, 0.5, 0.375, 0.5, 0.375, 0.75, 0.125, 0.75, 0.625, 0.5, 0.875, 0.5, 0.875, 0.75, 0.625, 0.75])
me_cube_009.materials.append(mat_black)
me_cube_009.use_remesh_fix_poles = True
me_cube_009.use_remesh_preserve_attributes = False
me_cube_009.use_mirror_vertex_groups = False
me_cube_009.update()
me_cube_010 = bpy.data.meshes.new('Cube.010')
me_cube_010.from_pydata([(-0.6205, 0.0334, -0.1313), (-0.6205, 0.0334, 0.1313), (-0.6205, -0.0334, -0.1313), (-0.6205, -0.0334, 0.1313), (0.6205, 0.0334, -0.1313), (0.6205, 0.0334, 0.1313), (0.6205, -0.0334, -0.1313), (0.6205, -0.0334, 0.1313)], [], [(0, 1, 3, 2), (2, 3, 7, 6), (6, 7, 5, 4), (4, 5, 1, 0), (2, 6, 4, 0), (7, 3, 1, 5)])
_uv = me_cube_010.uv_layers.new(name='UVMap')
_uv.uv.foreach_set('vector', [0.375, 0.0, 0.625, 0.0, 0.625, 0.25, 0.375, 0.25, 0.375, 0.25, 0.625, 0.25, 0.625, 0.5, 0.375, 0.5, 0.375, 0.5, 0.625, 0.5, 0.625, 0.75, 0.375, 0.75, 0.375, 0.75, 0.625, 0.75, 0.625, 1.0, 0.375, 1.0, 0.125, 0.5, 0.375, 0.5, 0.375, 0.75, 0.125, 0.75, 0.625, 0.5, 0.875, 0.5, 0.875, 0.75, 0.625, 0.75])
me_cube_010.materials.append(mat_black)
me_cube_010.use_remesh_fix_poles = True
me_cube_010.use_remesh_preserve_attributes = False
me_cube_010.use_mirror_vertex_groups = False
me_cube_010.update()
me_cube_011 = bpy.data.meshes.new('Cube.011')
me_cube_011.from_pydata([(-0.6291, 0.0334, -0.1313), (-0.6284, 0.0334, 0.1313), (-0.6291, -0.0334, -0.1313), (-0.6284, -0.0334, 0.1313), (0.6291, 0.0334, -0.1313), (0.6284, 0.0334, 0.1313), (0.6291, -0.0334, -0.1313), (0.6284, -0.0334, 0.1313), (-0.629, 0.0334, -0.04377), (-0.6288, 0.0334, 0.04377), (-0.6288, -0.0334, 0.04377), (-0.629, -0.0334, -0.04377), (0.6288, -0.0334, 0.04377), (0.629, -0.0334, -0.04377), (0.6288, 0.0334, 0.04377), (0.629, 0.0334, -0.04377)], [], [(9, 1, 3, 10), (10, 3, 7, 12), (12, 7, 5, 14), (14, 5, 1, 9), (2, 6, 4, 0), (7, 3, 1, 5), (4, 15, 8, 0), (15, 14, 9, 8), (6, 13, 15, 4), (13, 12, 14, 15), (2, 11, 13, 6), (11, 10, 12, 13), (0, 8, 11, 2), (8, 9, 10, 11)])
_uv = me_cube_011.uv_layers.new(name='UVMap')
_uv.uv.foreach_set('vector', [0.5417, 0.0, 0.625, 0.0, 0.625, 0.25, 0.5417, 0.25, 0.5417, 0.25, 0.625, 0.25, 0.625, 0.5, 0.5417, 0.5, 0.5417, 0.5, 0.625, 0.5, 0.625, 0.75, 0.5417, 0.75, 0.5417, 0.75, 0.625, 0.75, 0.625, 1.0, 0.5417, 1.0, 0.125, 0.5, 0.375, 0.5, 0.375, 0.75, 0.125, 0.75, 0.625, 0.5, 0.875, 0.5, 0.875, 0.75, 0.625, 0.75, 0.375, 0.75, 0.4583, 0.75, 0.4583, 1.0, 0.375, 1.0, 0.4583, 0.75, 0.5417, 0.75, 0.5417, 1.0, 0.4583, 1.0, 0.375, 0.5, 0.4583, 0.5, 0.4583, 0.75, 0.375, 0.75, 0.4583, 0.5, 0.5417, 0.5, 0.5417, 0.75, 0.4583, 0.75, 0.375, 0.25, 0.4583, 0.25, 0.4583, 0.5, 0.375, 0.5, 0.4583, 0.25, 0.5417, 0.25, 0.5417, 0.5, 0.4583, 0.5, 0.375, 0.0, 0.4583, 0.0, 0.4583, 0.25, 0.375, 0.25, 0.4583, 0.0, 0.5417, 0.0, 0.5417, 0.25, 0.4583, 0.25])
me_cube_011.materials.append(mat_black)
me_cube_011.use_remesh_fix_poles = True
me_cube_011.use_remesh_preserve_attributes = False
me_cube_011.use_mirror_vertex_groups = False
me_cube_011.update()
me_cube_012 = bpy.data.meshes.new('Cube.012')
me_cube_012.from_pydata([(0.9756, -0.0612, -0.01348), (0.9756, -0.0612, 0.01348), (0.9756, 0.0612, -0.01348), (0.9756, 0.0612, 0.01348), (0.0, 0.0889, -0.03189), (0.0, 0.0889, 0.03189), (0.0, -0.0889, -0.03189), (0.0, -0.0889, 0.03189)], [], [(4, 5, 3, 2), (3, 5, 7, 1), (4, 2, 0, 6), (0, 1, 7, 6)])
me_cube_012.polygons.foreach_set('use_smooth', [True] * 4)
_k = {(2, 3): 1.0, (0, 2): 1.0, (1, 3): 1.0, (0, 1): 1.0}
me_cube_012.attributes.new('crease_edge', 'FLOAT', 'EDGE').data.foreach_set('value', [_k.get((min(e.vertices), max(e.vertices)), 0.0) for e in me_cube_012.edges])
_uv = me_cube_012.uv_layers.new(name='UVMap')
_uv.uv.foreach_set('vector', [0.375, 0.375, 0.625, 0.375, 0.625, 0.5, 0.375, 0.5, 0.625, 0.5, 0.75, 0.5, 0.75, 0.75, 0.625, 0.75, 0.25, 0.5, 0.375, 0.5, 0.375, 0.75, 0.25, 0.75, 0.375, 0.75, 0.625, 0.75, 0.625, 0.875, 0.375, 0.875])
me_cube_012.materials.append(mat_black)
me_cube_012.use_remesh_fix_poles = True
me_cube_012.use_remesh_preserve_attributes = False
me_cube_012.use_mirror_vertex_groups = False
me_cube_012.update()

# ---- objects
ob_seat = bpy.data.objects.new('Seat', me_cube_002)
ob_frontleg = bpy.data.objects.new('FrontLeg', me_cylinder)
ob_frontframe1 = bpy.data.objects.new('FrontFrame1', me_cylinder_001)
ob_chairback1 = bpy.data.objects.new('ChairBack1', me_cube_003)
ob_rearleg = bpy.data.objects.new('RearLeg', me_cylinder_002)
ob_chairback2 = bpy.data.objects.new('ChairBack2', me_cube_004)
ob_rearframe1 = bpy.data.objects.new('RearFrame1', me_cube_008)
ob_sideseatframe = bpy.data.objects.new('SideSeatFrame', me_cube_009)
ob_rearframe2 = bpy.data.objects.new('RearFrame2', me_cube_010)
ob_rearframe3 = bpy.data.objects.new('RearFrame3', me_cube_011)
ob_sideframe = bpy.data.objects.new('SideFrame', me_cube_012)
ob_frontframe2 = bpy.data.objects.new('FrontFrame2', me_cylinder_001)

# ---- transforms, parenting, visibility, modifiers, constraints
ob_seat.location = (0.0, 0.0, 0.5516)
ob_seat.scale = (0.24, 0.24, 0.24)
ob_seat.lineart.crease_threshold = 0.0
_m = ob_seat.modifiers.new('Subdivision', 'SUBSURF')
_m.uv_smooth = 'PRESERVE_CORNERS'
_m.levels = 3
_m = ob_seat.modifiers.new('Bevel', 'BEVEL')
_m.width = 20.0
_m.width_pct = 20.0
_m.limit_method = 'WEIGHT'
_m.offset_type = 'PERCENT'
ob_frontleg.location = (-0.251, 0.2065, 0.2745)
ob_frontleg.rotation_euler = (0.1141, 0.11, -0.03129)
ob_frontleg.scale = (0.24, 0.24, 0.24)
ob_frontleg.lineart.crease_threshold = 0.0
_m = ob_frontleg.modifiers.new('Mirror', 'MIRROR')
_m.mirror_object = ob_seat
ob_frontframe1.location = (-1.85e-17, 0.1978, 0.3192)
ob_frontframe1.scale = (0.2625, 0.2088, 0.24)
ob_frontframe1.lineart.crease_threshold = 0.0
_m = ob_frontframe1.modifiers.new('Mirror', 'MIRROR')
_m.use_axis = (True, True, False)
_m = ob_frontframe1.modifiers.new('Auto Smooth', 'NODES')
_m.node_group = ng_auto_smooth
_gi = [s.identifier for s in ng_auto_smooth.interface.items_tree if s.item_type == 'SOCKET' and s.in_out == 'INPUT']
_m[_gi[1]] = 1.571  # Angle
ob_chairback1.location = (0.0, -0.3503, 0.9719)
ob_chairback1.rotation_euler = (0.3473, -0.0, 0.0)
ob_chairback1.scale = (0.24, 0.24, 0.24)
ob_chairback1.lineart.crease_threshold = 0.0
_m = ob_chairback1.modifiers.new('Subdivision', 'SUBSURF')
_m.uv_smooth = 'PRESERVE_CORNERS'
_m.levels = 2
_m = ob_chairback1.modifiers.new('Bevel', 'BEVEL')
_m.width = 10.0
_m.width_pct = 10.0
_m.limit_method = 'WEIGHT'
_m.offset_type = 'PERCENT'
_m = ob_chairback1.modifiers.new('SimpleDeform', 'SIMPLE_DEFORM')
_m.deform_method = 'BEND'
_m.deform_axis = 'Z'
_m = ob_chairback1.modifiers.new('SimpleDeform.001', 'SIMPLE_DEFORM')
_m.deform_method = 'BEND'
_m.factor = -0.5411
_m.angle = -0.5411
ob_rearleg.location = (-0.1802, -0.2521, 0.2797)
ob_rearleg.rotation_euler = (-0.1543, 0.1408, -0.07099)
ob_rearleg.scale = (0.24, 0.24, 0.24)
ob_rearleg.lineart.crease_threshold = 0.0
_m = ob_rearleg.modifiers.new('SimpleDeform', 'SIMPLE_DEFORM')
_m.deform_method = 'BEND'
_m.factor = -0.377
_m.angle = -0.377
_m.limits = (0.3526, 0.7949)
_m = ob_rearleg.modifiers.new('SimpleDeform.001', 'SIMPLE_DEFORM')
_m.deform_method = 'BEND'
_m.deform_axis = 'Y'
_m.factor = -0.2566
_m.angle = -0.2566
_m.limits = (0.35, 1.0)
_m = ob_rearleg.modifiers.new('Mirror', 'MIRROR')
_m.mirror_object = ob_seat
ob_chairback2.location = (0.0, -0.2826, 0.7163)
ob_chairback2.rotation_euler = (0.1443, -0.0, 0.0)
ob_chairback2.scale = (0.24, 0.24, 0.24)
ob_chairback2.lineart.crease_threshold = 0.0
_m = ob_chairback2.modifiers.new('Subdivision', 'SUBSURF')
_m.uv_smooth = 'PRESERVE_CORNERS'
_m.levels = 2
_m = ob_chairback2.modifiers.new('Bevel', 'BEVEL')
_m.width = 10.0
_m.width_pct = 10.0
_m.limit_method = 'WEIGHT'
_m.offset_type = 'PERCENT'
_m = ob_chairback2.modifiers.new('SimpleDeform', 'SIMPLE_DEFORM')
_m.deform_method = 'BEND'
_m.deform_axis = 'Z'
_m.factor = 0.384
_m.angle = 0.384
_m = ob_chairback2.modifiers.new('SimpleDeform.001', 'SIMPLE_DEFORM')
_m.deform_method = 'BEND'
_m.factor = -0.4433
_m.angle = -0.4433
ob_rearframe1.location = (-8.941e-10, -0.2582, 0.6269)
ob_rearframe1.rotation_euler = (1.748, -0.0, 0.0)
ob_rearframe1.scale = (0.24, 0.24, 0.24)
ob_rearframe1.lineart.crease_threshold = 0.0
_m = ob_rearframe1.modifiers.new('Subdivision', 'SUBSURF')
_m.uv_smooth = 'PRESERVE_CORNERS'
_m.levels = 2
_m = ob_rearframe1.modifiers.new('SimpleDeform', 'SIMPLE_DEFORM')
_m.deform_method = 'BEND'
_m.deform_axis = 'Z'
_m.factor = -2.321
_m.angle = -2.321
ob_sideseatframe.location = (-0.1871, -0.02889, 0.515)
ob_sideseatframe.rotation_euler = (0.02967, 0.01047, 0.1301)
ob_sideseatframe.scale = (0.24, 0.24, 0.24)
ob_sideseatframe.lineart.crease_threshold = 0.0
_m = ob_sideseatframe.modifiers.new('Mirror', 'MIRROR')
_m.mirror_object = ob_seat
ob_rearframe2.location = (0.0, -0.2478, 0.5141)
ob_rearframe2.scale = (0.24, 0.24, 0.24)
ob_rearframe2.lineart.crease_threshold = 0.0
ob_rearframe3.location = (0.0, -0.2425, 0.3745)
ob_rearframe3.scale = (0.2512, 0.1391, 0.24)
ob_rearframe3.lineart.crease_threshold = 0.0
ob_sideframe.location = (-0.205, -0.02436, 0.3934)
ob_sideframe.rotation_euler = (1.571, -4.15e-08, 1.736)
ob_sideframe.scale = (0.2179, 0.24, 0.24)
ob_sideframe.lineart.crease_threshold = 0.0
_m = ob_sideframe.modifiers.new('Mirror.001', 'MIRROR')
_m = ob_sideframe.modifiers.new('Subdivision', 'SUBSURF')
_m.uv_smooth = 'PRESERVE_CORNERS'
_m.levels = 2
_m = ob_sideframe.modifiers.new('SimpleDeform', 'SIMPLE_DEFORM')
_m.deform_method = 'BEND'
_m.deform_axis = 'Z'
_m.factor = -0.4119
_m.angle = -0.4119
_m = ob_sideframe.modifiers.new('Mirror', 'MIRROR')
_m.mirror_object = ob_seat
ob_frontframe2.location = (-1.85e-17, 0.2022, 0.2585)
ob_frontframe2.scale = (0.2826, 0.2088, 0.24)
ob_frontframe2.lineart.crease_threshold = 0.0
_m = ob_frontframe2.modifiers.new('Mirror', 'MIRROR')
_m.use_axis = (True, True, False)
_m = ob_frontframe2.modifiers.new('Auto Smooth', 'NODES')
_m.node_group = ng_auto_smooth
_gi = [s.identifier for s in ng_auto_smooth.interface.items_tree if s.item_type == 'SOCKET' and s.in_out == 'INPUT']
_m[_gi[1]] = 1.571  # Angle

# ---- collection membership
col_chair.objects.link(ob_seat)
col_chair.objects.link(ob_frontleg)
col_chair.objects.link(ob_frontframe1)
col_chair.objects.link(ob_chairback1)
col_chair.objects.link(ob_rearleg)
col_chair.objects.link(ob_chairback2)
col_chair.objects.link(ob_rearframe1)
col_chair.objects.link(ob_sideseatframe)
col_chair.objects.link(ob_rearframe2)
col_chair.objects.link(ob_rearframe3)
col_chair.objects.link(ob_sideframe)
col_chair.objects.link(ob_frontframe2)

# ---- scene / render settings (as saved in the file)
scene.frame_start = 1; scene.frame_end = 250; scene.frame_set(1)
scene.render.engine = 'BLENDER_EEVEE_NEXT'
scene.cycles.use_denoising = False
scene.cycles.samples = 128
scene.cycles.sampling_pattern = 'TABULATED_SOBOL'
scene.cycles.use_adaptive_sampling = False
scene.cycles.use_light_tree = False
scene.view_settings.view_transform = 'Filmic'
bpy.context.view_layer.update()

# ---- added for rendering (the .blend has no active camera and no usable light): camera, sun
cam_auto = bpy.data.cameras.new('AutoCamera')
cam_auto.lens = 50.0
cam_auto.sensor_width = 36.0
cam_auto.clip_end = 1000.0
ob_auto_camera = bpy.data.objects.new('AutoCamera', cam_auto)
scene.collection.objects.link(ob_auto_camera)
ob_auto_camera.location = (1.43997, -1.80148, 1.63529)
ob_auto_camera.rotation_euler = (1.09748, -7.21219e-08, 0.694738)
scene.camera = ob_auto_camera
light_auto_sun = bpy.data.lights.new('AutoSun', 'SUN')
light_auto_sun.energy = 3.0
light_auto_sun.angle = 0.0523599
ob_auto_sun = bpy.data.objects.new('AutoSun', light_auto_sun)
scene.collection.objects.link(ob_auto_sun)
ob_auto_sun.rotation_euler = (0.872665, 0.174533, 0.523599)
bpy.context.view_layer.update()
